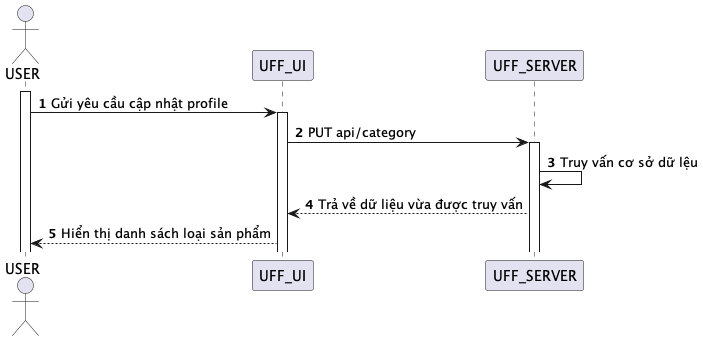

The diagram above was rendered by PlantUML. Its source (embedded in the PNG):
@startuml
autonumber
actor USER
activate USER
USER -> UFF_UI: Gửi yêu cầu cập nhật profile
activate UFF_UI
UFF_UI -> UFF_SERVER: PUT api/category
activate UFF_SERVER

UFF_SERVER -> UFF_SERVER: Truy vấn cơ sở dữ lệu
UFF_SERVER --> UFF_UI: Trả về dữ liệu vừa được truy vấn
UFF_UI --> USER: Hiển thị danh sách loại sản phẩm
@enduml